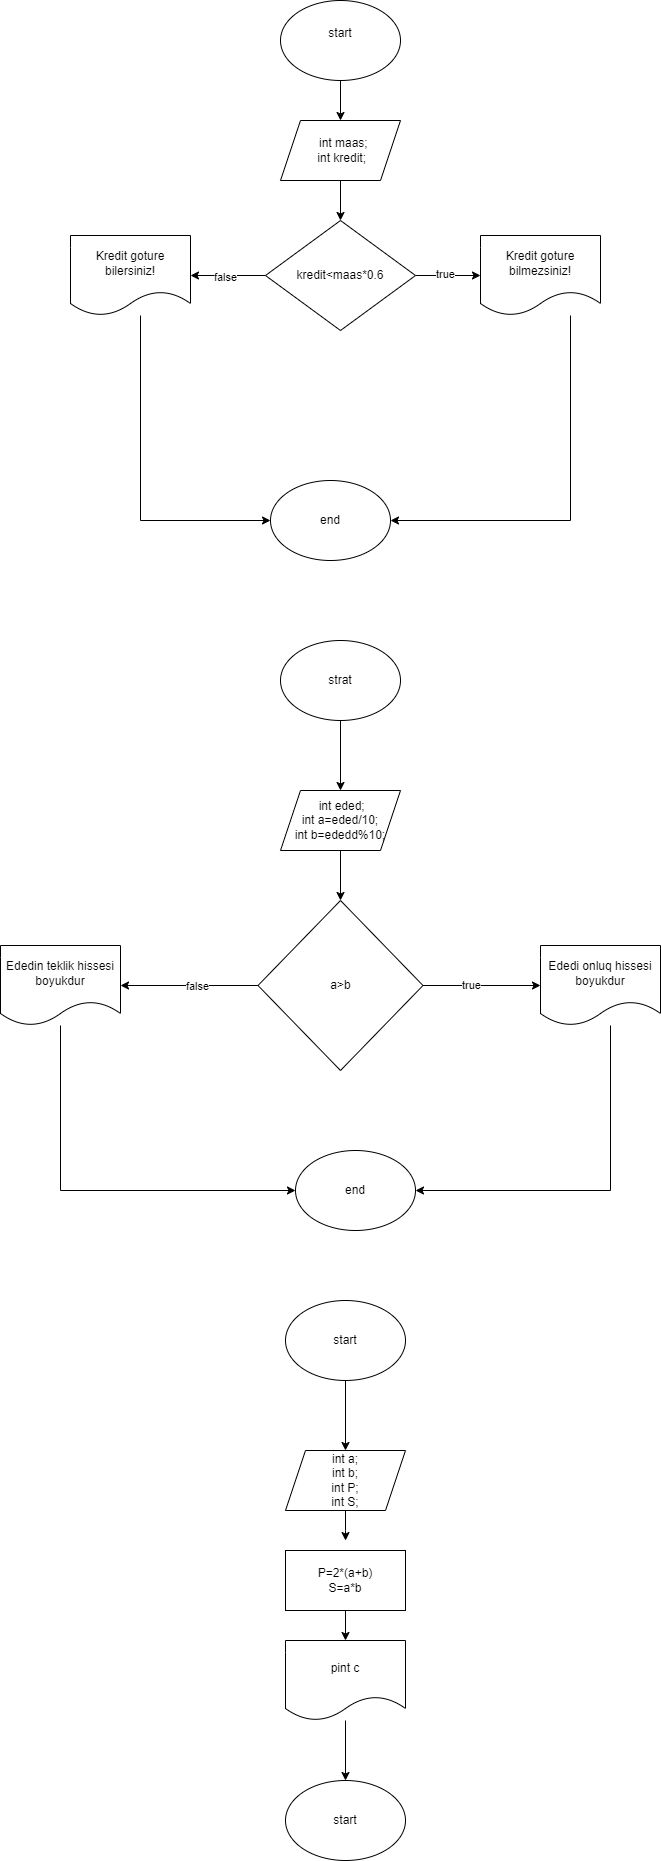

The diagram above was exported from draw.io. Its source (the exported page's mxGraphModel, read from the mxfile embedded in the PNG):
<mxGraphModel dx="978" dy="520" grid="1" gridSize="10" guides="1" tooltips="1" connect="1" arrows="1" fold="1" page="1" pageScale="1" pageWidth="850" pageHeight="1100" math="0" shadow="0">
  <root>
    <mxCell id="0" />
    <mxCell id="1" parent="0" />
    <mxCell id="4QD_BOD74T2-SVPitu0U-5" value="" style="edgeStyle=orthogonalEdgeStyle;rounded=0;orthogonalLoop=1;jettySize=auto;html=1;" parent="1" source="4QD_BOD74T2-SVPitu0U-1" target="4QD_BOD74T2-SVPitu0U-4" edge="1">
      <mxGeometry relative="1" as="geometry" />
    </mxCell>
    <mxCell id="4QD_BOD74T2-SVPitu0U-1" value="start&lt;div&gt;&lt;br&gt;&lt;/div&gt;" style="ellipse;whiteSpace=wrap;html=1;" parent="1" vertex="1">
      <mxGeometry x="360" y="30" width="120" height="80" as="geometry" />
    </mxCell>
    <mxCell id="4QD_BOD74T2-SVPitu0U-2" value="&lt;div&gt;end&lt;/div&gt;" style="ellipse;whiteSpace=wrap;html=1;" parent="1" vertex="1">
      <mxGeometry x="350" y="510" width="120" height="80" as="geometry" />
    </mxCell>
    <mxCell id="Dhni83lMN3ZcE9S1sQbp-4" value="" style="edgeStyle=orthogonalEdgeStyle;rounded=0;orthogonalLoop=1;jettySize=auto;html=1;" edge="1" parent="1" source="4QD_BOD74T2-SVPitu0U-3" target="Dhni83lMN3ZcE9S1sQbp-3">
      <mxGeometry relative="1" as="geometry" />
    </mxCell>
    <mxCell id="Dhni83lMN3ZcE9S1sQbp-6" value="true" style="edgeLabel;html=1;align=center;verticalAlign=middle;resizable=0;points=[];" vertex="1" connectable="0" parent="Dhni83lMN3ZcE9S1sQbp-4">
      <mxGeometry x="-0.1077" y="2" relative="1" as="geometry">
        <mxPoint as="offset" />
      </mxGeometry>
    </mxCell>
    <mxCell id="Dhni83lMN3ZcE9S1sQbp-5" value="" style="edgeStyle=orthogonalEdgeStyle;rounded=0;orthogonalLoop=1;jettySize=auto;html=1;" edge="1" parent="1" source="4QD_BOD74T2-SVPitu0U-3" target="Dhni83lMN3ZcE9S1sQbp-2">
      <mxGeometry relative="1" as="geometry" />
    </mxCell>
    <mxCell id="Dhni83lMN3ZcE9S1sQbp-7" value="false" style="edgeLabel;html=1;align=center;verticalAlign=middle;resizable=0;points=[];" vertex="1" connectable="0" parent="Dhni83lMN3ZcE9S1sQbp-5">
      <mxGeometry x="0.0933" y="1" relative="1" as="geometry">
        <mxPoint as="offset" />
      </mxGeometry>
    </mxCell>
    <mxCell id="4QD_BOD74T2-SVPitu0U-3" value="kredit&amp;lt;maas*0.6" style="rhombus;whiteSpace=wrap;html=1;" parent="1" vertex="1">
      <mxGeometry x="345" y="250" width="150" height="110" as="geometry" />
    </mxCell>
    <mxCell id="Dhni83lMN3ZcE9S1sQbp-1" value="" style="edgeStyle=orthogonalEdgeStyle;rounded=0;orthogonalLoop=1;jettySize=auto;html=1;" edge="1" parent="1" source="4QD_BOD74T2-SVPitu0U-4" target="4QD_BOD74T2-SVPitu0U-3">
      <mxGeometry relative="1" as="geometry" />
    </mxCell>
    <mxCell id="4QD_BOD74T2-SVPitu0U-4" value="&amp;nbsp; int maas;&lt;div&gt;&amp;nbsp;int kredit;&lt;/div&gt;" style="shape=parallelogram;perimeter=parallelogramPerimeter;whiteSpace=wrap;html=1;fixedSize=1;" parent="1" vertex="1">
      <mxGeometry x="360" y="150" width="120" height="60" as="geometry" />
    </mxCell>
    <mxCell id="Dhni83lMN3ZcE9S1sQbp-8" style="edgeStyle=orthogonalEdgeStyle;rounded=0;orthogonalLoop=1;jettySize=auto;html=1;entryX=0;entryY=0.5;entryDx=0;entryDy=0;" edge="1" parent="1" source="Dhni83lMN3ZcE9S1sQbp-2" target="4QD_BOD74T2-SVPitu0U-2">
      <mxGeometry relative="1" as="geometry">
        <Array as="points">
          <mxPoint x="220" y="550" />
        </Array>
      </mxGeometry>
    </mxCell>
    <mxCell id="Dhni83lMN3ZcE9S1sQbp-2" value="Kredit goture bilersiniz!" style="shape=document;whiteSpace=wrap;html=1;boundedLbl=1;" vertex="1" parent="1">
      <mxGeometry x="150" y="265" width="120" height="80" as="geometry" />
    </mxCell>
    <mxCell id="Dhni83lMN3ZcE9S1sQbp-9" style="edgeStyle=orthogonalEdgeStyle;rounded=0;orthogonalLoop=1;jettySize=auto;html=1;entryX=1;entryY=0.5;entryDx=0;entryDy=0;" edge="1" parent="1" source="Dhni83lMN3ZcE9S1sQbp-3" target="4QD_BOD74T2-SVPitu0U-2">
      <mxGeometry relative="1" as="geometry">
        <Array as="points">
          <mxPoint x="650" y="550" />
        </Array>
      </mxGeometry>
    </mxCell>
    <mxCell id="Dhni83lMN3ZcE9S1sQbp-3" value="Kredit goture bilmezsiniz!" style="shape=document;whiteSpace=wrap;html=1;boundedLbl=1;" vertex="1" parent="1">
      <mxGeometry x="560" y="265" width="120" height="80" as="geometry" />
    </mxCell>
    <mxCell id="Dhni83lMN3ZcE9S1sQbp-13" value="" style="edgeStyle=orthogonalEdgeStyle;rounded=0;orthogonalLoop=1;jettySize=auto;html=1;" edge="1" parent="1" source="Dhni83lMN3ZcE9S1sQbp-10" target="Dhni83lMN3ZcE9S1sQbp-12">
      <mxGeometry relative="1" as="geometry" />
    </mxCell>
    <mxCell id="Dhni83lMN3ZcE9S1sQbp-10" value="strat" style="ellipse;whiteSpace=wrap;html=1;" vertex="1" parent="1">
      <mxGeometry x="360" y="670" width="120" height="80" as="geometry" />
    </mxCell>
    <mxCell id="Dhni83lMN3ZcE9S1sQbp-11" value="end" style="ellipse;whiteSpace=wrap;html=1;" vertex="1" parent="1">
      <mxGeometry x="375" y="1180" width="120" height="80" as="geometry" />
    </mxCell>
    <mxCell id="Dhni83lMN3ZcE9S1sQbp-31" value="" style="edgeStyle=orthogonalEdgeStyle;rounded=0;orthogonalLoop=1;jettySize=auto;html=1;" edge="1" parent="1" source="Dhni83lMN3ZcE9S1sQbp-12" target="Dhni83lMN3ZcE9S1sQbp-14">
      <mxGeometry relative="1" as="geometry" />
    </mxCell>
    <mxCell id="Dhni83lMN3ZcE9S1sQbp-12" value="&amp;nbsp;int eded;&lt;div&gt;int a=eded/10;&lt;/div&gt;&lt;div&gt;int b=ededd%10;&lt;/div&gt;" style="shape=parallelogram;perimeter=parallelogramPerimeter;whiteSpace=wrap;html=1;fixedSize=1;" vertex="1" parent="1">
      <mxGeometry x="360" y="820" width="120" height="60" as="geometry" />
    </mxCell>
    <mxCell id="Dhni83lMN3ZcE9S1sQbp-17" value="" style="edgeStyle=orthogonalEdgeStyle;rounded=0;orthogonalLoop=1;jettySize=auto;html=1;" edge="1" parent="1" source="Dhni83lMN3ZcE9S1sQbp-14" target="Dhni83lMN3ZcE9S1sQbp-16">
      <mxGeometry relative="1" as="geometry" />
    </mxCell>
    <mxCell id="Dhni83lMN3ZcE9S1sQbp-20" value="true" style="edgeLabel;html=1;align=center;verticalAlign=middle;resizable=0;points=[];" vertex="1" connectable="0" parent="Dhni83lMN3ZcE9S1sQbp-17">
      <mxGeometry x="-0.1887" y="1" relative="1" as="geometry">
        <mxPoint as="offset" />
      </mxGeometry>
    </mxCell>
    <mxCell id="Dhni83lMN3ZcE9S1sQbp-19" value="" style="edgeStyle=orthogonalEdgeStyle;rounded=0;orthogonalLoop=1;jettySize=auto;html=1;" edge="1" parent="1" source="Dhni83lMN3ZcE9S1sQbp-14" target="Dhni83lMN3ZcE9S1sQbp-18">
      <mxGeometry relative="1" as="geometry" />
    </mxCell>
    <mxCell id="Dhni83lMN3ZcE9S1sQbp-21" value="false" style="edgeLabel;html=1;align=center;verticalAlign=middle;resizable=0;points=[];" vertex="1" connectable="0" parent="Dhni83lMN3ZcE9S1sQbp-19">
      <mxGeometry x="-0.1109" relative="1" as="geometry">
        <mxPoint as="offset" />
      </mxGeometry>
    </mxCell>
    <mxCell id="Dhni83lMN3ZcE9S1sQbp-14" value="&lt;div&gt;&lt;div&gt;&lt;span style=&quot;background-color: initial;&quot;&gt;a&amp;gt;b&lt;/span&gt;&lt;/div&gt;&lt;/div&gt;" style="rhombus;whiteSpace=wrap;html=1;" vertex="1" parent="1">
      <mxGeometry x="337.5" y="930" width="165" height="170" as="geometry" />
    </mxCell>
    <mxCell id="Dhni83lMN3ZcE9S1sQbp-30" style="edgeStyle=orthogonalEdgeStyle;rounded=0;orthogonalLoop=1;jettySize=auto;html=1;entryX=1;entryY=0.5;entryDx=0;entryDy=0;" edge="1" parent="1" source="Dhni83lMN3ZcE9S1sQbp-16" target="Dhni83lMN3ZcE9S1sQbp-11">
      <mxGeometry relative="1" as="geometry">
        <Array as="points">
          <mxPoint x="690" y="1220" />
        </Array>
      </mxGeometry>
    </mxCell>
    <mxCell id="Dhni83lMN3ZcE9S1sQbp-16" value="Ededi onluq hissesi boyukdur" style="shape=document;whiteSpace=wrap;html=1;boundedLbl=1;" vertex="1" parent="1">
      <mxGeometry x="620" y="975" width="120" height="80" as="geometry" />
    </mxCell>
    <mxCell id="Dhni83lMN3ZcE9S1sQbp-22" style="edgeStyle=orthogonalEdgeStyle;rounded=0;orthogonalLoop=1;jettySize=auto;html=1;entryX=0;entryY=0.5;entryDx=0;entryDy=0;" edge="1" parent="1" source="Dhni83lMN3ZcE9S1sQbp-18" target="Dhni83lMN3ZcE9S1sQbp-11">
      <mxGeometry relative="1" as="geometry">
        <Array as="points">
          <mxPoint x="140" y="1220" />
        </Array>
      </mxGeometry>
    </mxCell>
    <mxCell id="Dhni83lMN3ZcE9S1sQbp-18" value="Ededin teklik hissesi boyukdur" style="shape=document;whiteSpace=wrap;html=1;boundedLbl=1;" vertex="1" parent="1">
      <mxGeometry x="80" y="975" width="120" height="80" as="geometry" />
    </mxCell>
    <mxCell id="Dhni83lMN3ZcE9S1sQbp-27" value="" style="edgeStyle=orthogonalEdgeStyle;rounded=0;orthogonalLoop=1;jettySize=auto;html=1;" edge="1" parent="1" source="Dhni83lMN3ZcE9S1sQbp-24" target="Dhni83lMN3ZcE9S1sQbp-26">
      <mxGeometry relative="1" as="geometry" />
    </mxCell>
    <mxCell id="Dhni83lMN3ZcE9S1sQbp-24" value="start" style="ellipse;whiteSpace=wrap;html=1;" vertex="1" parent="1">
      <mxGeometry x="365" y="1330" width="120" height="80" as="geometry" />
    </mxCell>
    <mxCell id="Dhni83lMN3ZcE9S1sQbp-25" value="start" style="ellipse;whiteSpace=wrap;html=1;" vertex="1" parent="1">
      <mxGeometry x="365" y="1810" width="120" height="80" as="geometry" />
    </mxCell>
    <mxCell id="Dhni83lMN3ZcE9S1sQbp-35" value="" style="edgeStyle=orthogonalEdgeStyle;rounded=0;orthogonalLoop=1;jettySize=auto;html=1;" edge="1" parent="1" source="Dhni83lMN3ZcE9S1sQbp-26">
      <mxGeometry relative="1" as="geometry">
        <mxPoint x="425.0526315789475" y="1570.0526315789475" as="targetPoint" />
      </mxGeometry>
    </mxCell>
    <mxCell id="Dhni83lMN3ZcE9S1sQbp-26" value="int a;&lt;div&gt;int b;&lt;/div&gt;&lt;div&gt;int P;&lt;/div&gt;&lt;div&gt;int S;&lt;/div&gt;" style="shape=parallelogram;perimeter=parallelogramPerimeter;whiteSpace=wrap;html=1;fixedSize=1;" vertex="1" parent="1">
      <mxGeometry x="365" y="1480" width="120" height="60" as="geometry" />
    </mxCell>
    <mxCell id="Dhni83lMN3ZcE9S1sQbp-46" value="" style="edgeStyle=orthogonalEdgeStyle;rounded=0;orthogonalLoop=1;jettySize=auto;html=1;" edge="1" parent="1" source="Dhni83lMN3ZcE9S1sQbp-44" target="Dhni83lMN3ZcE9S1sQbp-45">
      <mxGeometry relative="1" as="geometry" />
    </mxCell>
    <mxCell id="Dhni83lMN3ZcE9S1sQbp-44" value="P=2*(a+b)&lt;div&gt;S=a*b&lt;/div&gt;" style="rounded=0;whiteSpace=wrap;html=1;" vertex="1" parent="1">
      <mxGeometry x="365" y="1580" width="120" height="60" as="geometry" />
    </mxCell>
    <mxCell id="Dhni83lMN3ZcE9S1sQbp-47" value="" style="edgeStyle=orthogonalEdgeStyle;rounded=0;orthogonalLoop=1;jettySize=auto;html=1;" edge="1" parent="1" source="Dhni83lMN3ZcE9S1sQbp-45" target="Dhni83lMN3ZcE9S1sQbp-25">
      <mxGeometry relative="1" as="geometry" />
    </mxCell>
    <mxCell id="Dhni83lMN3ZcE9S1sQbp-45" value="pint c" style="shape=document;whiteSpace=wrap;html=1;boundedLbl=1;" vertex="1" parent="1">
      <mxGeometry x="365" y="1670" width="120" height="80" as="geometry" />
    </mxCell>
  </root>
</mxGraphModel>